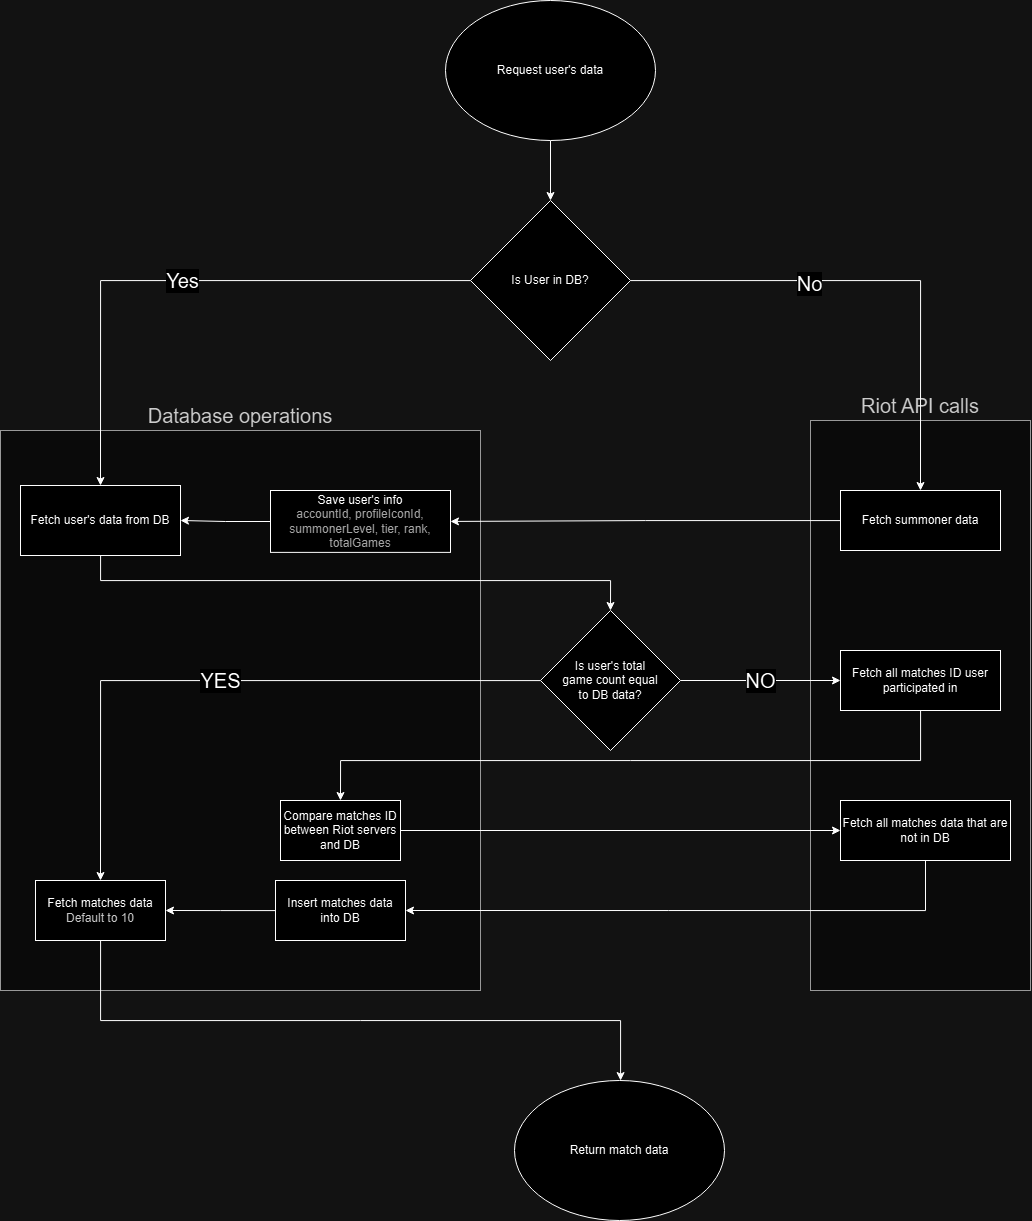

The diagram above was exported from draw.io. Its source (the exported page's mxGraphModel, read from the mxfile embedded in the PNG):
<mxGraphModel dx="3021" dy="2371" grid="1" gridSize="10" guides="1" tooltips="1" connect="1" arrows="1" fold="1" page="1" pageScale="1" pageWidth="827" pageHeight="1169" math="0" shadow="0">
  <root>
    <mxCell id="0" />
    <mxCell id="1" parent="0" />
    <mxCell id="cVNc0m0RVkJqtP1FDIUN-4" value="Riot API calls" style="rounded=0;whiteSpace=wrap;html=1;fillColor=#f5f5f5;fontColor=#333333;strokeColor=#666666;labelPosition=center;verticalLabelPosition=top;align=center;verticalAlign=bottom;fontSize=20;textShadow=0;labelBorderColor=none;labelBackgroundColor=none;" vertex="1" parent="1">
      <mxGeometry x="710" y="30" width="220" height="570" as="geometry" />
    </mxCell>
    <mxCell id="cVNc0m0RVkJqtP1FDIUN-3" value="Database operations" style="rounded=0;whiteSpace=wrap;html=1;fillColor=#f5f5f5;fontColor=#333333;strokeColor=#666666;labelPosition=center;verticalLabelPosition=top;align=center;verticalAlign=bottom;fontSize=20;" vertex="1" parent="1">
      <mxGeometry x="-100" y="40" width="480" height="560" as="geometry" />
    </mxCell>
    <mxCell id="cVNc0m0RVkJqtP1FDIUN-7" style="edgeStyle=orthogonalEdgeStyle;rounded=0;orthogonalLoop=1;jettySize=auto;html=1;entryX=0.5;entryY=0;entryDx=0;entryDy=0;" edge="1" parent="1" source="cVNc0m0RVkJqtP1FDIUN-1" target="cVNc0m0RVkJqtP1FDIUN-6">
      <mxGeometry relative="1" as="geometry" />
    </mxCell>
    <mxCell id="cVNc0m0RVkJqtP1FDIUN-8" value="No" style="edgeLabel;html=1;align=center;verticalAlign=middle;resizable=0;points=[];fontSize=20;" vertex="1" connectable="0" parent="cVNc0m0RVkJqtP1FDIUN-7">
      <mxGeometry x="-0.2855" y="-2" relative="1" as="geometry">
        <mxPoint as="offset" />
      </mxGeometry>
    </mxCell>
    <mxCell id="cVNc0m0RVkJqtP1FDIUN-15" value="Yes" style="edgeStyle=orthogonalEdgeStyle;rounded=0;orthogonalLoop=1;jettySize=auto;html=1;entryX=0.5;entryY=0;entryDx=0;entryDy=0;fontSize=20;" edge="1" parent="1" source="cVNc0m0RVkJqtP1FDIUN-1" target="cVNc0m0RVkJqtP1FDIUN-16">
      <mxGeometry relative="1" as="geometry">
        <Array as="points">
          <mxPoint y="-110" />
        </Array>
      </mxGeometry>
    </mxCell>
    <mxCell id="cVNc0m0RVkJqtP1FDIUN-1" value="Is User in DB?" style="rhombus;whiteSpace=wrap;html=1;" vertex="1" parent="1">
      <mxGeometry x="370" y="-190" width="160" height="160" as="geometry" />
    </mxCell>
    <mxCell id="cVNc0m0RVkJqtP1FDIUN-5" style="edgeStyle=orthogonalEdgeStyle;rounded=0;orthogonalLoop=1;jettySize=auto;html=1;entryX=0.5;entryY=0;entryDx=0;entryDy=0;exitX=0.5;exitY=1;exitDx=0;exitDy=0;" edge="1" parent="1" source="cVNc0m0RVkJqtP1FDIUN-36" target="cVNc0m0RVkJqtP1FDIUN-1">
      <mxGeometry relative="1" as="geometry">
        <mxPoint x="450" y="-250" as="sourcePoint" />
      </mxGeometry>
    </mxCell>
    <mxCell id="cVNc0m0RVkJqtP1FDIUN-10" style="edgeStyle=orthogonalEdgeStyle;rounded=0;orthogonalLoop=1;jettySize=auto;html=1;entryX=1;entryY=0.5;entryDx=0;entryDy=0;" edge="1" parent="1" source="cVNc0m0RVkJqtP1FDIUN-6" target="cVNc0m0RVkJqtP1FDIUN-9">
      <mxGeometry relative="1" as="geometry" />
    </mxCell>
    <mxCell id="cVNc0m0RVkJqtP1FDIUN-6" value="Fetch summoner data" style="rounded=0;whiteSpace=wrap;html=1;" vertex="1" parent="1">
      <mxGeometry x="740" y="100" width="160" height="60" as="geometry" />
    </mxCell>
    <mxCell id="cVNc0m0RVkJqtP1FDIUN-17" style="edgeStyle=orthogonalEdgeStyle;rounded=0;orthogonalLoop=1;jettySize=auto;html=1;entryX=1;entryY=0.5;entryDx=0;entryDy=0;" edge="1" parent="1" source="cVNc0m0RVkJqtP1FDIUN-9" target="cVNc0m0RVkJqtP1FDIUN-16">
      <mxGeometry relative="1" as="geometry" />
    </mxCell>
    <mxCell id="cVNc0m0RVkJqtP1FDIUN-9" value="Save user's info&lt;div&gt;&lt;font color=&quot;#5c5c5c&quot;&gt;accountId, profileIconId, summonerLevel, tier, rank, totalGames&lt;/font&gt;&lt;/div&gt;" style="rounded=0;whiteSpace=wrap;html=1;" vertex="1" parent="1">
      <mxGeometry x="170" y="100" width="180" height="61.88" as="geometry" />
    </mxCell>
    <mxCell id="cVNc0m0RVkJqtP1FDIUN-19" value="YES" style="edgeStyle=orthogonalEdgeStyle;rounded=0;orthogonalLoop=1;jettySize=auto;html=1;entryX=0.5;entryY=0;entryDx=0;entryDy=0;fontSize=20;" edge="1" parent="1" source="cVNc0m0RVkJqtP1FDIUN-11" target="cVNc0m0RVkJqtP1FDIUN-14">
      <mxGeometry relative="1" as="geometry">
        <Array as="points">
          <mxPoint y="290" />
        </Array>
      </mxGeometry>
    </mxCell>
    <mxCell id="cVNc0m0RVkJqtP1FDIUN-24" value="NO" style="edgeStyle=orthogonalEdgeStyle;rounded=0;orthogonalLoop=1;jettySize=auto;html=1;entryX=0;entryY=0.5;entryDx=0;entryDy=0;fontSize=20;" edge="1" parent="1" source="cVNc0m0RVkJqtP1FDIUN-11" target="cVNc0m0RVkJqtP1FDIUN-22">
      <mxGeometry relative="1" as="geometry" />
    </mxCell>
    <mxCell id="cVNc0m0RVkJqtP1FDIUN-11" value="Is user's total &lt;br&gt;game count equal&lt;br&gt;to DB data?" style="rhombus;whiteSpace=wrap;html=1;" vertex="1" parent="1">
      <mxGeometry x="440" y="220" width="140" height="140" as="geometry" />
    </mxCell>
    <mxCell id="cVNc0m0RVkJqtP1FDIUN-12" value="Return match data" style="ellipse;whiteSpace=wrap;html=1;" vertex="1" parent="1">
      <mxGeometry x="414" y="690" width="210" height="140" as="geometry" />
    </mxCell>
    <mxCell id="cVNc0m0RVkJqtP1FDIUN-20" style="edgeStyle=orthogonalEdgeStyle;rounded=0;orthogonalLoop=1;jettySize=auto;html=1;entryX=0.5;entryY=0;entryDx=0;entryDy=0;" edge="1" parent="1" source="cVNc0m0RVkJqtP1FDIUN-14" target="cVNc0m0RVkJqtP1FDIUN-12">
      <mxGeometry relative="1" as="geometry">
        <Array as="points">
          <mxPoint y="630" />
          <mxPoint x="520" y="630" />
        </Array>
      </mxGeometry>
    </mxCell>
    <mxCell id="cVNc0m0RVkJqtP1FDIUN-14" value="Fetch matches data&lt;br&gt;&lt;font color=&quot;#383838&quot;&gt;Default to 10&lt;/font&gt;" style="rounded=0;whiteSpace=wrap;html=1;" vertex="1" parent="1">
      <mxGeometry x="-65" y="490" width="130" height="60" as="geometry" />
    </mxCell>
    <mxCell id="cVNc0m0RVkJqtP1FDIUN-18" style="edgeStyle=orthogonalEdgeStyle;rounded=0;orthogonalLoop=1;jettySize=auto;html=1;entryX=0.5;entryY=0;entryDx=0;entryDy=0;" edge="1" parent="1" source="cVNc0m0RVkJqtP1FDIUN-16" target="cVNc0m0RVkJqtP1FDIUN-11">
      <mxGeometry relative="1" as="geometry">
        <Array as="points">
          <mxPoint y="190" />
          <mxPoint x="510" y="190" />
        </Array>
      </mxGeometry>
    </mxCell>
    <mxCell id="cVNc0m0RVkJqtP1FDIUN-16" value="Fetch user's data from DB" style="rounded=0;whiteSpace=wrap;html=1;" vertex="1" parent="1">
      <mxGeometry x="-80" y="95" width="160" height="70" as="geometry" />
    </mxCell>
    <mxCell id="cVNc0m0RVkJqtP1FDIUN-31" style="edgeStyle=orthogonalEdgeStyle;rounded=0;orthogonalLoop=1;jettySize=auto;html=1;entryX=0.5;entryY=0;entryDx=0;entryDy=0;" edge="1" parent="1" source="cVNc0m0RVkJqtP1FDIUN-22" target="cVNc0m0RVkJqtP1FDIUN-30">
      <mxGeometry relative="1" as="geometry">
        <Array as="points">
          <mxPoint x="820" y="370" />
          <mxPoint x="240" y="370" />
        </Array>
      </mxGeometry>
    </mxCell>
    <mxCell id="cVNc0m0RVkJqtP1FDIUN-22" value="Fetch all matches ID user participated in" style="rounded=0;whiteSpace=wrap;html=1;" vertex="1" parent="1">
      <mxGeometry x="740" y="260" width="160" height="60" as="geometry" />
    </mxCell>
    <mxCell id="cVNc0m0RVkJqtP1FDIUN-34" style="edgeStyle=orthogonalEdgeStyle;rounded=0;orthogonalLoop=1;jettySize=auto;html=1;entryX=1;entryY=0.5;entryDx=0;entryDy=0;" edge="1" parent="1" source="cVNc0m0RVkJqtP1FDIUN-29" target="cVNc0m0RVkJqtP1FDIUN-33">
      <mxGeometry relative="1" as="geometry">
        <Array as="points">
          <mxPoint x="825" y="520" />
        </Array>
      </mxGeometry>
    </mxCell>
    <mxCell id="cVNc0m0RVkJqtP1FDIUN-29" value="Fetch all matches data that are not in DB" style="rounded=0;whiteSpace=wrap;html=1;" vertex="1" parent="1">
      <mxGeometry x="740" y="410" width="170" height="60" as="geometry" />
    </mxCell>
    <mxCell id="cVNc0m0RVkJqtP1FDIUN-32" style="edgeStyle=orthogonalEdgeStyle;rounded=0;orthogonalLoop=1;jettySize=auto;html=1;entryX=0;entryY=0.5;entryDx=0;entryDy=0;" edge="1" parent="1" source="cVNc0m0RVkJqtP1FDIUN-30" target="cVNc0m0RVkJqtP1FDIUN-29">
      <mxGeometry relative="1" as="geometry" />
    </mxCell>
    <mxCell id="cVNc0m0RVkJqtP1FDIUN-30" value="Compare matches ID between Riot servers and DB" style="rounded=0;whiteSpace=wrap;html=1;" vertex="1" parent="1">
      <mxGeometry x="180" y="410" width="120" height="60" as="geometry" />
    </mxCell>
    <mxCell id="cVNc0m0RVkJqtP1FDIUN-35" style="edgeStyle=orthogonalEdgeStyle;rounded=0;orthogonalLoop=1;jettySize=auto;html=1;entryX=1;entryY=0.5;entryDx=0;entryDy=0;" edge="1" parent="1" source="cVNc0m0RVkJqtP1FDIUN-33" target="cVNc0m0RVkJqtP1FDIUN-14">
      <mxGeometry relative="1" as="geometry">
        <Array as="points">
          <mxPoint x="120" y="520" />
          <mxPoint x="120" y="520" />
        </Array>
      </mxGeometry>
    </mxCell>
    <mxCell id="cVNc0m0RVkJqtP1FDIUN-33" value="Insert matches data into DB" style="rounded=0;whiteSpace=wrap;html=1;" vertex="1" parent="1">
      <mxGeometry x="175" y="490" width="130" height="60" as="geometry" />
    </mxCell>
    <mxCell id="cVNc0m0RVkJqtP1FDIUN-36" value="Request user's data" style="ellipse;whiteSpace=wrap;html=1;" vertex="1" parent="1">
      <mxGeometry x="345" y="-390" width="210" height="140" as="geometry" />
    </mxCell>
  </root>
</mxGraphModel>